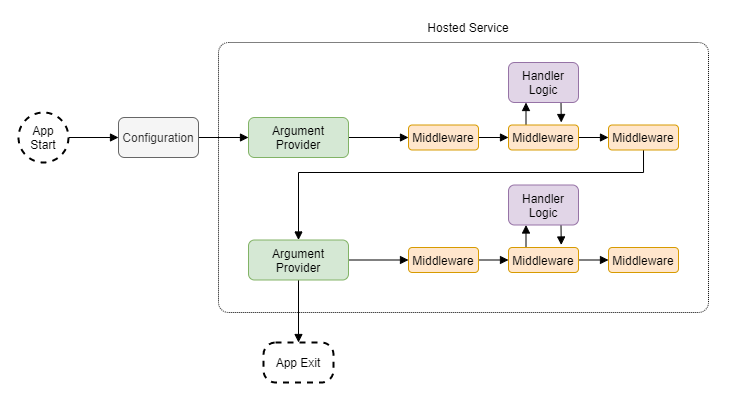

The diagram above was exported from draw.io. Its source (the exported page's mxGraphModel, read from the mxfile embedded in the PNG):
<mxGraphModel dx="750" dy="668" grid="1" gridSize="10" guides="1" tooltips="1" connect="1" arrows="1" fold="1" page="0" pageScale="1" pageWidth="850" pageHeight="1100" math="0" shadow="0">
  <root>
    <mxCell id="0" />
    <mxCell id="1" parent="0" />
    <mxCell id="SppjDmhwaKnIMNetVTL--8" style="edgeStyle=orthogonalEdgeStyle;rounded=0;orthogonalLoop=1;jettySize=auto;html=1;exitX=1;exitY=0.5;exitDx=0;exitDy=0;entryX=0;entryY=0.5;entryDx=0;entryDy=0;endArrow=block;endFill=1;" edge="1" parent="1" source="SppjDmhwaKnIMNetVTL--1" target="SppjDmhwaKnIMNetVTL--7">
      <mxGeometry relative="1" as="geometry" />
    </mxCell>
    <mxCell id="SppjDmhwaKnIMNetVTL--1" value="App&lt;br&gt;Start" style="ellipse;whiteSpace=wrap;html=1;aspect=fixed;strokeWidth=2;dashed=1;" vertex="1" parent="1">
      <mxGeometry x="190" y="350" width="50" height="50" as="geometry" />
    </mxCell>
    <mxCell id="SppjDmhwaKnIMNetVTL--3" value="App Exit" style="rounded=1;whiteSpace=wrap;html=1;dashed=1;strokeWidth=2;arcSize=30;" vertex="1" parent="1">
      <mxGeometry x="435" y="580" width="70" height="40" as="geometry" />
    </mxCell>
    <mxCell id="SppjDmhwaKnIMNetVTL--12" style="edgeStyle=orthogonalEdgeStyle;rounded=0;orthogonalLoop=1;jettySize=auto;html=1;exitX=1;exitY=0.5;exitDx=0;exitDy=0;entryX=0;entryY=0.5;entryDx=0;entryDy=0;endArrow=block;endFill=1;" edge="1" parent="1" source="SppjDmhwaKnIMNetVTL--7" target="SppjDmhwaKnIMNetVTL--9">
      <mxGeometry relative="1" as="geometry" />
    </mxCell>
    <mxCell id="SppjDmhwaKnIMNetVTL--7" value="Configuration" style="rounded=1;whiteSpace=wrap;html=1;strokeWidth=1;fillColor=#f5f5f5;strokeColor=#666666;fontColor=#333333;" vertex="1" parent="1">
      <mxGeometry x="290" y="355" width="80" height="40" as="geometry" />
    </mxCell>
    <mxCell id="SppjDmhwaKnIMNetVTL--16" style="edgeStyle=orthogonalEdgeStyle;rounded=0;orthogonalLoop=1;jettySize=auto;html=1;exitX=1;exitY=0.5;exitDx=0;exitDy=0;entryX=0;entryY=0.5;entryDx=0;entryDy=0;endArrow=block;endFill=1;" edge="1" parent="1" source="SppjDmhwaKnIMNetVTL--9" target="SppjDmhwaKnIMNetVTL--10">
      <mxGeometry relative="1" as="geometry" />
    </mxCell>
    <mxCell id="SppjDmhwaKnIMNetVTL--9" value="Argument&lt;br&gt;Provider" style="rounded=1;whiteSpace=wrap;html=1;strokeWidth=1;fillColor=#d5e8d4;strokeColor=#82b366;" vertex="1" parent="1">
      <mxGeometry x="420" y="355" width="100" height="40" as="geometry" />
    </mxCell>
    <mxCell id="SppjDmhwaKnIMNetVTL--17" style="edgeStyle=orthogonalEdgeStyle;rounded=0;orthogonalLoop=1;jettySize=auto;html=1;exitX=1;exitY=0.5;exitDx=0;exitDy=0;entryX=0;entryY=0.5;entryDx=0;entryDy=0;endArrow=block;endFill=1;" edge="1" parent="1" source="SppjDmhwaKnIMNetVTL--10" target="SppjDmhwaKnIMNetVTL--14">
      <mxGeometry relative="1" as="geometry" />
    </mxCell>
    <mxCell id="SppjDmhwaKnIMNetVTL--10" value="Middleware" style="rounded=1;whiteSpace=wrap;html=1;strokeWidth=1;fillColor=#ffe6cc;strokeColor=#d79b00;" vertex="1" parent="1">
      <mxGeometry x="580" y="362.5" width="70" height="25" as="geometry" />
    </mxCell>
    <mxCell id="SppjDmhwaKnIMNetVTL--18" style="edgeStyle=orthogonalEdgeStyle;rounded=0;orthogonalLoop=1;jettySize=auto;html=1;exitX=1;exitY=0.5;exitDx=0;exitDy=0;entryX=0;entryY=0.5;entryDx=0;entryDy=0;endArrow=block;endFill=1;" edge="1" parent="1" source="SppjDmhwaKnIMNetVTL--14" target="SppjDmhwaKnIMNetVTL--15">
      <mxGeometry relative="1" as="geometry" />
    </mxCell>
    <mxCell id="SppjDmhwaKnIMNetVTL--21" style="edgeStyle=orthogonalEdgeStyle;rounded=0;orthogonalLoop=1;jettySize=auto;html=1;exitX=0.25;exitY=0;exitDx=0;exitDy=0;entryX=0.25;entryY=1;entryDx=0;entryDy=0;endArrow=block;endFill=1;" edge="1" parent="1" source="SppjDmhwaKnIMNetVTL--14" target="SppjDmhwaKnIMNetVTL--19">
      <mxGeometry relative="1" as="geometry" />
    </mxCell>
    <mxCell id="SppjDmhwaKnIMNetVTL--14" value="Middleware" style="rounded=1;whiteSpace=wrap;html=1;strokeWidth=1;fillColor=#ffe6cc;strokeColor=#d79b00;" vertex="1" parent="1">
      <mxGeometry x="680" y="362.5" width="70" height="25" as="geometry" />
    </mxCell>
    <mxCell id="SppjDmhwaKnIMNetVTL--24" style="edgeStyle=orthogonalEdgeStyle;rounded=0;orthogonalLoop=1;jettySize=auto;html=1;exitX=0.5;exitY=1;exitDx=0;exitDy=0;entryX=0.5;entryY=0;entryDx=0;entryDy=0;endArrow=block;endFill=1;" edge="1" parent="1" source="SppjDmhwaKnIMNetVTL--15" target="SppjDmhwaKnIMNetVTL--23">
      <mxGeometry relative="1" as="geometry">
        <Array as="points">
          <mxPoint x="815" y="410" />
          <mxPoint x="470" y="410" />
        </Array>
      </mxGeometry>
    </mxCell>
    <mxCell id="SppjDmhwaKnIMNetVTL--15" value="Middleware" style="rounded=1;whiteSpace=wrap;html=1;strokeWidth=1;fillColor=#ffe6cc;strokeColor=#d79b00;" vertex="1" parent="1">
      <mxGeometry x="780" y="362.5" width="70" height="25" as="geometry" />
    </mxCell>
    <mxCell id="SppjDmhwaKnIMNetVTL--22" style="edgeStyle=orthogonalEdgeStyle;rounded=0;orthogonalLoop=1;jettySize=auto;html=1;exitX=0.75;exitY=1;exitDx=0;exitDy=0;endArrow=block;endFill=1;" edge="1" parent="1" source="SppjDmhwaKnIMNetVTL--19">
      <mxGeometry relative="1" as="geometry">
        <mxPoint x="732.7586206896551" y="360" as="targetPoint" />
      </mxGeometry>
    </mxCell>
    <mxCell id="SppjDmhwaKnIMNetVTL--19" value="Handler&lt;br&gt;Logic" style="rounded=1;whiteSpace=wrap;html=1;strokeWidth=1;fillColor=#e1d5e7;strokeColor=#9673a6;" vertex="1" parent="1">
      <mxGeometry x="680" y="300" width="70" height="40" as="geometry" />
    </mxCell>
    <mxCell id="SppjDmhwaKnIMNetVTL--33" style="edgeStyle=orthogonalEdgeStyle;rounded=0;orthogonalLoop=1;jettySize=auto;html=1;exitX=1;exitY=0.5;exitDx=0;exitDy=0;endArrow=block;endFill=1;" edge="1" parent="1" source="SppjDmhwaKnIMNetVTL--23" target="SppjDmhwaKnIMNetVTL--26">
      <mxGeometry relative="1" as="geometry" />
    </mxCell>
    <mxCell id="SppjDmhwaKnIMNetVTL--34" style="edgeStyle=orthogonalEdgeStyle;rounded=0;orthogonalLoop=1;jettySize=auto;html=1;exitX=0.5;exitY=1;exitDx=0;exitDy=0;entryX=0.5;entryY=0;entryDx=0;entryDy=0;endArrow=block;endFill=1;" edge="1" parent="1" source="SppjDmhwaKnIMNetVTL--23" target="SppjDmhwaKnIMNetVTL--3">
      <mxGeometry relative="1" as="geometry" />
    </mxCell>
    <mxCell id="SppjDmhwaKnIMNetVTL--23" value="Argument&lt;br&gt;Provider" style="rounded=1;whiteSpace=wrap;html=1;strokeWidth=1;fillColor=#d5e8d4;strokeColor=#82b366;" vertex="1" parent="1">
      <mxGeometry x="420" y="477.5" width="100" height="40" as="geometry" />
    </mxCell>
    <mxCell id="SppjDmhwaKnIMNetVTL--25" style="edgeStyle=orthogonalEdgeStyle;rounded=0;orthogonalLoop=1;jettySize=auto;html=1;exitX=1;exitY=0.5;exitDx=0;exitDy=0;entryX=0;entryY=0.5;entryDx=0;entryDy=0;endArrow=block;endFill=1;" edge="1" source="SppjDmhwaKnIMNetVTL--26" target="SppjDmhwaKnIMNetVTL--29" parent="1">
      <mxGeometry relative="1" as="geometry" />
    </mxCell>
    <mxCell id="SppjDmhwaKnIMNetVTL--26" value="Middleware" style="rounded=1;whiteSpace=wrap;html=1;strokeWidth=1;fillColor=#ffe6cc;strokeColor=#d79b00;" vertex="1" parent="1">
      <mxGeometry x="580" y="485" width="70" height="25" as="geometry" />
    </mxCell>
    <mxCell id="SppjDmhwaKnIMNetVTL--27" style="edgeStyle=orthogonalEdgeStyle;rounded=0;orthogonalLoop=1;jettySize=auto;html=1;exitX=1;exitY=0.5;exitDx=0;exitDy=0;entryX=0;entryY=0.5;entryDx=0;entryDy=0;endArrow=block;endFill=1;" edge="1" source="SppjDmhwaKnIMNetVTL--29" target="SppjDmhwaKnIMNetVTL--30" parent="1">
      <mxGeometry relative="1" as="geometry" />
    </mxCell>
    <mxCell id="SppjDmhwaKnIMNetVTL--28" style="edgeStyle=orthogonalEdgeStyle;rounded=0;orthogonalLoop=1;jettySize=auto;html=1;exitX=0.25;exitY=0;exitDx=0;exitDy=0;entryX=0.25;entryY=1;entryDx=0;entryDy=0;endArrow=block;endFill=1;" edge="1" source="SppjDmhwaKnIMNetVTL--29" target="SppjDmhwaKnIMNetVTL--32" parent="1">
      <mxGeometry relative="1" as="geometry" />
    </mxCell>
    <mxCell id="SppjDmhwaKnIMNetVTL--29" value="Middleware" style="rounded=1;whiteSpace=wrap;html=1;strokeWidth=1;fillColor=#ffe6cc;strokeColor=#d79b00;" vertex="1" parent="1">
      <mxGeometry x="680" y="485" width="70" height="25" as="geometry" />
    </mxCell>
    <mxCell id="SppjDmhwaKnIMNetVTL--30" value="Middleware" style="rounded=1;whiteSpace=wrap;html=1;strokeWidth=1;fillColor=#ffe6cc;strokeColor=#d79b00;" vertex="1" parent="1">
      <mxGeometry x="780" y="485" width="70" height="25" as="geometry" />
    </mxCell>
    <mxCell id="SppjDmhwaKnIMNetVTL--31" style="edgeStyle=orthogonalEdgeStyle;rounded=0;orthogonalLoop=1;jettySize=auto;html=1;exitX=0.75;exitY=1;exitDx=0;exitDy=0;endArrow=block;endFill=1;" edge="1" source="SppjDmhwaKnIMNetVTL--32" parent="1">
      <mxGeometry relative="1" as="geometry">
        <mxPoint x="732.7586206896551" y="482.5" as="targetPoint" />
      </mxGeometry>
    </mxCell>
    <mxCell id="SppjDmhwaKnIMNetVTL--32" value="Handler&lt;br&gt;Logic" style="rounded=1;whiteSpace=wrap;html=1;strokeWidth=1;fillColor=#e1d5e7;strokeColor=#9673a6;" vertex="1" parent="1">
      <mxGeometry x="680" y="422.5" width="70" height="40" as="geometry" />
    </mxCell>
    <mxCell id="SppjDmhwaKnIMNetVTL--35" value="" style="rounded=1;whiteSpace=wrap;html=1;strokeWidth=1;fillColor=none;dashed=1;dashPattern=1 1;absoluteArcSize=1;" vertex="1" parent="1">
      <mxGeometry x="390" y="280" width="490" height="270" as="geometry" />
    </mxCell>
    <mxCell id="SppjDmhwaKnIMNetVTL--36" value="Hosted Service" style="text;html=1;strokeColor=none;fillColor=none;align=center;verticalAlign=middle;whiteSpace=wrap;rounded=0;dashed=1;dashPattern=1 1;" vertex="1" parent="1">
      <mxGeometry x="590" y="255" width="100" height="20" as="geometry" />
    </mxCell>
  </root>
</mxGraphModel>